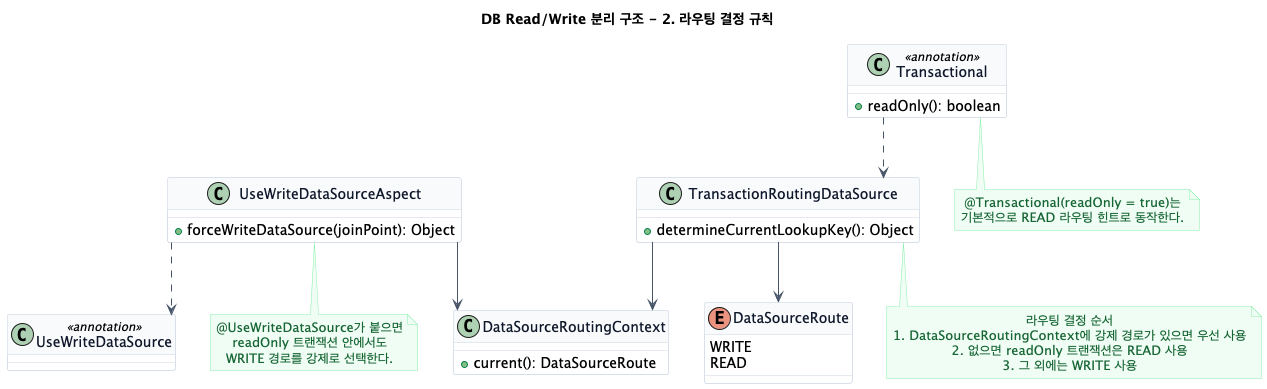

The diagram above was rendered by PlantUML. Its source (embedded in the PNG):
@startuml
title DB Read/Write 분리 구조 - 2. 라우팅 결정 규칙

skinparam backgroundColor #FFFFFF
skinparam shadowing false
skinparam linetype ortho
skinparam packageStyle rectangle
skinparam defaultTextAlignment center

skinparam class {
  BackgroundColor #FFFFFF
  BorderColor #CBD5E1
  ArrowColor #475569
  FontColor #0F172A
  HeaderBackgroundColor #F8FAFC
}

skinparam note {
  BackgroundColor #F0FDF4
  BorderColor #86EFAC
  FontColor #166534
}

top to bottom direction

class "TransactionRoutingDataSource" as TransactionRoutingDataSource {
  + determineCurrentLookupKey(): Object
}

class "DataSourceRoutingContext" as DataSourceRoutingContext {
  + current(): DataSourceRoute
}

enum "DataSourceRoute" as DataSourceRoute {
  WRITE
  READ
}

class "UseWriteDataSourceAspect" as UseWriteDataSourceAspect {
  + forceWriteDataSource(joinPoint): Object
}

class "UseWriteDataSource" as UseWriteDataSource <<annotation>>
class "Transactional" as Transactional <<annotation>> {
  + readOnly(): boolean
}

TransactionRoutingDataSource --> DataSourceRoutingContext
TransactionRoutingDataSource --> DataSourceRoute
UseWriteDataSourceAspect ..> UseWriteDataSource
UseWriteDataSourceAspect --> DataSourceRoutingContext
Transactional ..> TransactionRoutingDataSource

note bottom of TransactionRoutingDataSource
라우팅 결정 순서
1. DataSourceRoutingContext에 강제 경로가 있으면 우선 사용
2. 없으면 readOnly 트랜잭션은 READ 사용
3. 그 외에는 WRITE 사용
end note

note bottom of UseWriteDataSourceAspect
@UseWriteDataSource가 붙으면
readOnly 트랜잭션 안에서도
WRITE 경로를 강제로 선택한다.
end note

note bottom of Transactional
@Transactional(readOnly = true)는
기본적으로 READ 라우팅 힌트로 동작한다.
end note

@enduml